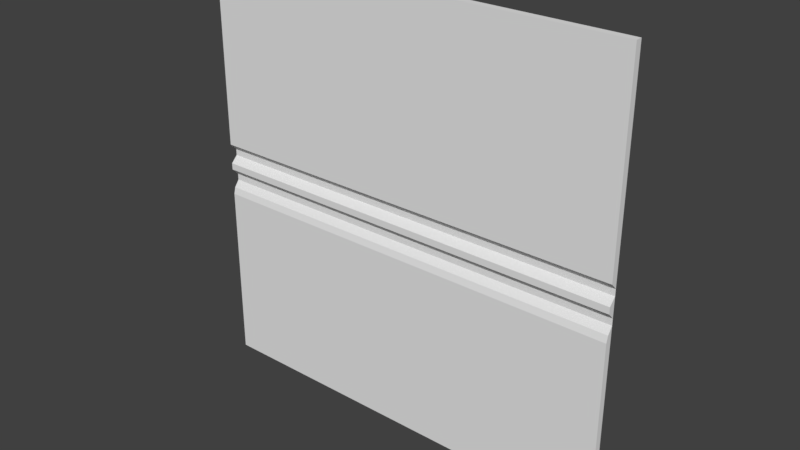 # Source: flight1_2.blend  (saved by Blender 2.78.0; exported with 4.5.12 LTS)
import bpy
from mathutils import Matrix  # noqa: F401  (used for matrix-valued properties, if any)

bpy.ops.wm.read_factory_settings(use_empty=True)
scene = bpy.context.scene
scene.name = 'Scene'

# ---- collections
col_collection_1 = bpy.data.collections.new('Collection 1'); scene.collection.children.link(col_collection_1)

# ---- world
world_world = bpy.data.worlds.new('World'); scene.world = world_world
world_world.color = (0.05088, 0.05088, 0.05088)
world_world.use_sun_shadow = False
world_world.sun_shadow_jitter_overblur = 0.0
world_world.cycles.sampling_method = 'MANUAL'

# ---- meshes
me_flight1_2_meshdata = bpy.data.meshes.new('flight1_2_meshdata')
me_flight1_2_meshdata.from_pydata([(-1.28, 1.24, -1.28), (1.28, 1.24, -1.28), (-1.28, 1.24, 1.28), (1.28, 1.24, 1.28), (-1.28, 1.24, 0.0), (1.28, 1.24, 0.0), (1.28, 1.24, 0.1201), (-1.28, 1.24, 0.1201), (-1.28, 1.24, -0.2007), (1.28, 1.24, -0.2007), (1.28, 1.25, -0.1605), (1.28, 1.28, -0.1204), (1.28, 1.28, -0.08027), (1.28, 1.24, -0.04013), (-1.28, 1.24, -0.04013), (-1.28, 1.28, -0.08027), (-1.28, 1.28, -0.1204), (-1.28, 1.25, -0.1605), (-1.28, 1.28, 0.08006), (-1.28, 1.28, 0.04003), (1.28, 1.28, 0.04003), (1.28, 1.28, 0.08006), (-1.28, 1.28, -1.28), (1.28, 1.28, -1.28), (-1.28, 1.28, 1.28), (1.28, 1.28, 1.28)], [], [(7, 6, 3, 2), (14, 13, 5, 4), (18, 21, 6, 7), (0, 1, 9, 8), (8, 9, 10, 17), (17, 10, 11, 16), (16, 11, 12, 15), (15, 12, 13, 14), (4, 5, 20, 19), (19, 20, 21, 18), (2, 3, 25, 24), (1, 0, 22, 23), (3, 6, 21, 25), (5, 13, 12, 20), (1, 23, 11, 10, 9), (0, 8, 17, 16, 22), (19, 15, 14, 4), (2, 24, 18, 7)])
_uv = me_flight1_2_meshdata.uv_layers.new(name='UVMap')
_uv.uv.foreach_set('vector', [0.0, 0.5469, 1.0, 0.5469, 1.0, 1.0, 0.0, 1.0, 0.0, 0.4843, 1.0, 0.4843, 1.0, 0.5, 0.0, 0.5, 0.0, 0.5313, 1.0, 0.5313, 1.0, 0.5469, 0.0, 0.5469, 0.0, 0.0, 1.0, 0.0, 1.0, 0.4216, 0.0, 0.4216, 0.0, 0.4216, 1.0, 0.4216, 1.0, 0.4373, 0.0, 0.4373, 0.0, 0.4373, 1.0, 0.4373, 1.0, 0.453, 0.0, 0.453, 0.0, 0.453, 1.0, 0.453, 1.0, 0.4686, 0.0, 0.4686, 0.0, 0.4686, 1.0, 0.4686, 1.0, 0.4843, 0.0, 0.4843, 0.0, 0.5, 1.0, 0.5, 1.0, 0.5156, 0.0, 0.5156, 0.0, 0.5156, 1.0, 0.5156, 1.0, 0.5313, 0.0, 0.5313, 0.0, 0.9975, 1.0, 0.9975, 1.0, 0.9975, 0.0, 0.9975, 1.0, -0.007382, 0.0, -0.007382, 0.0, -0.007382, 1.0, -0.007382, 0.9961, 1.0, 0.9961, 0.5469, 0.9961, 0.5313, 0.9961, 1.0, 0.9961, 0.5, 0.9961, 0.4843, 0.9961, 0.4686, 0.9961, 0.5156, 0.9961, 0.0, 0.9961, 0.0, 0.9961, 0.453, 0.9961, 0.4373, 0.9961, 0.4216, 0.001953, 0.0, 0.001953, 0.4216, 0.001953, 0.4373, 0.001953, 0.453, 0.001953, 0.0, 0.001953, 0.5156, 0.001953, 0.4686, 0.001953, 0.4843, 0.001953, 0.5, 0.001953, 1.0, 0.001953, 1.0, 0.001953, 0.5313, 0.001953, 0.5469])
me_flight1_2_meshdata.use_remesh_preserve_volume = False
me_flight1_2_meshdata.use_remesh_preserve_attributes = False
me_flight1_2_meshdata.use_mirror_vertex_groups = False
me_flight1_2_meshdata.update()

# ---- objects
ob_flight1_2_mesh = bpy.data.objects.new('flight1_2_mesh', me_flight1_2_meshdata)

# ---- transforms, parenting, visibility, modifiers, constraints
ob_flight1_2_mesh.location = (0.0, 0.0, 0.0)
ob_flight1_2_mesh.lineart.crease_threshold = 0.0

# ---- collection membership
col_collection_1.objects.link(ob_flight1_2_mesh)

# ---- scene / render settings (as saved in the file)
scene.frame_start = 1; scene.frame_end = 2; scene.frame_set(1)
scene.render.engine = 'BLENDER_EEVEE_NEXT'
scene.render.resolution_percentage = 50
scene.render.dither_intensity = 0.0
scene.cycles.use_denoising = False
scene.cycles.samples = 128
scene.cycles.sampling_pattern = 'TABULATED_SOBOL'
scene.cycles.light_sampling_threshold = 0.0
scene.cycles.use_adaptive_sampling = False
scene.cycles.use_light_tree = False
scene.cycles.blur_glossy = 0.0
scene.cycles.sample_clamp_indirect = 0.0
scene.view_settings.view_transform = 'Standard'
bpy.context.view_layer.update()

# ---- added for rendering (the .blend has no active camera and no usable light): camera, sun
cam_auto = bpy.data.cameras.new('AutoCamera')
cam_auto.lens = 50.0
cam_auto.sensor_width = 36.0
cam_auto.clip_end = 1000.0
ob_auto_camera = bpy.data.objects.new('AutoCamera', cam_auto)
scene.collection.objects.link(ob_auto_camera)
ob_auto_camera.location = (3.34987, -2.75985, 2.6799)
ob_auto_camera.rotation_euler = (1.09748, -7.21219e-08, 0.694738)
scene.camera = ob_auto_camera
light_auto_sun = bpy.data.lights.new('AutoSun', 'SUN')
light_auto_sun.energy = 3.0
light_auto_sun.angle = 0.0523599
ob_auto_sun = bpy.data.objects.new('AutoSun', light_auto_sun)
scene.collection.objects.link(ob_auto_sun)
ob_auto_sun.rotation_euler = (0.872665, 0.174533, 0.523599)
bpy.context.view_layer.update()
